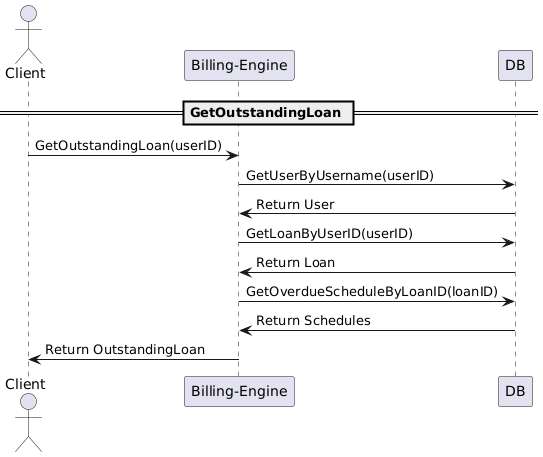

The diagram above was rendered by PlantUML. Its source (embedded in the PNG):
@startuml
actor Client
participant "Billing-Engine" as BE
participant "DB" as DB

== GetOutstandingLoan ==

Client -> BE: GetOutstandingLoan(userID)
BE -> DB: GetUserByUsername(userID)
DB -> BE: Return User
BE -> DB: GetLoanByUserID(userID)
DB -> BE: Return Loan
BE -> DB: GetOverdueScheduleByLoanID(loanID)
DB -> BE: Return Schedules
BE -> Client: Return OutstandingLoan
@enduml